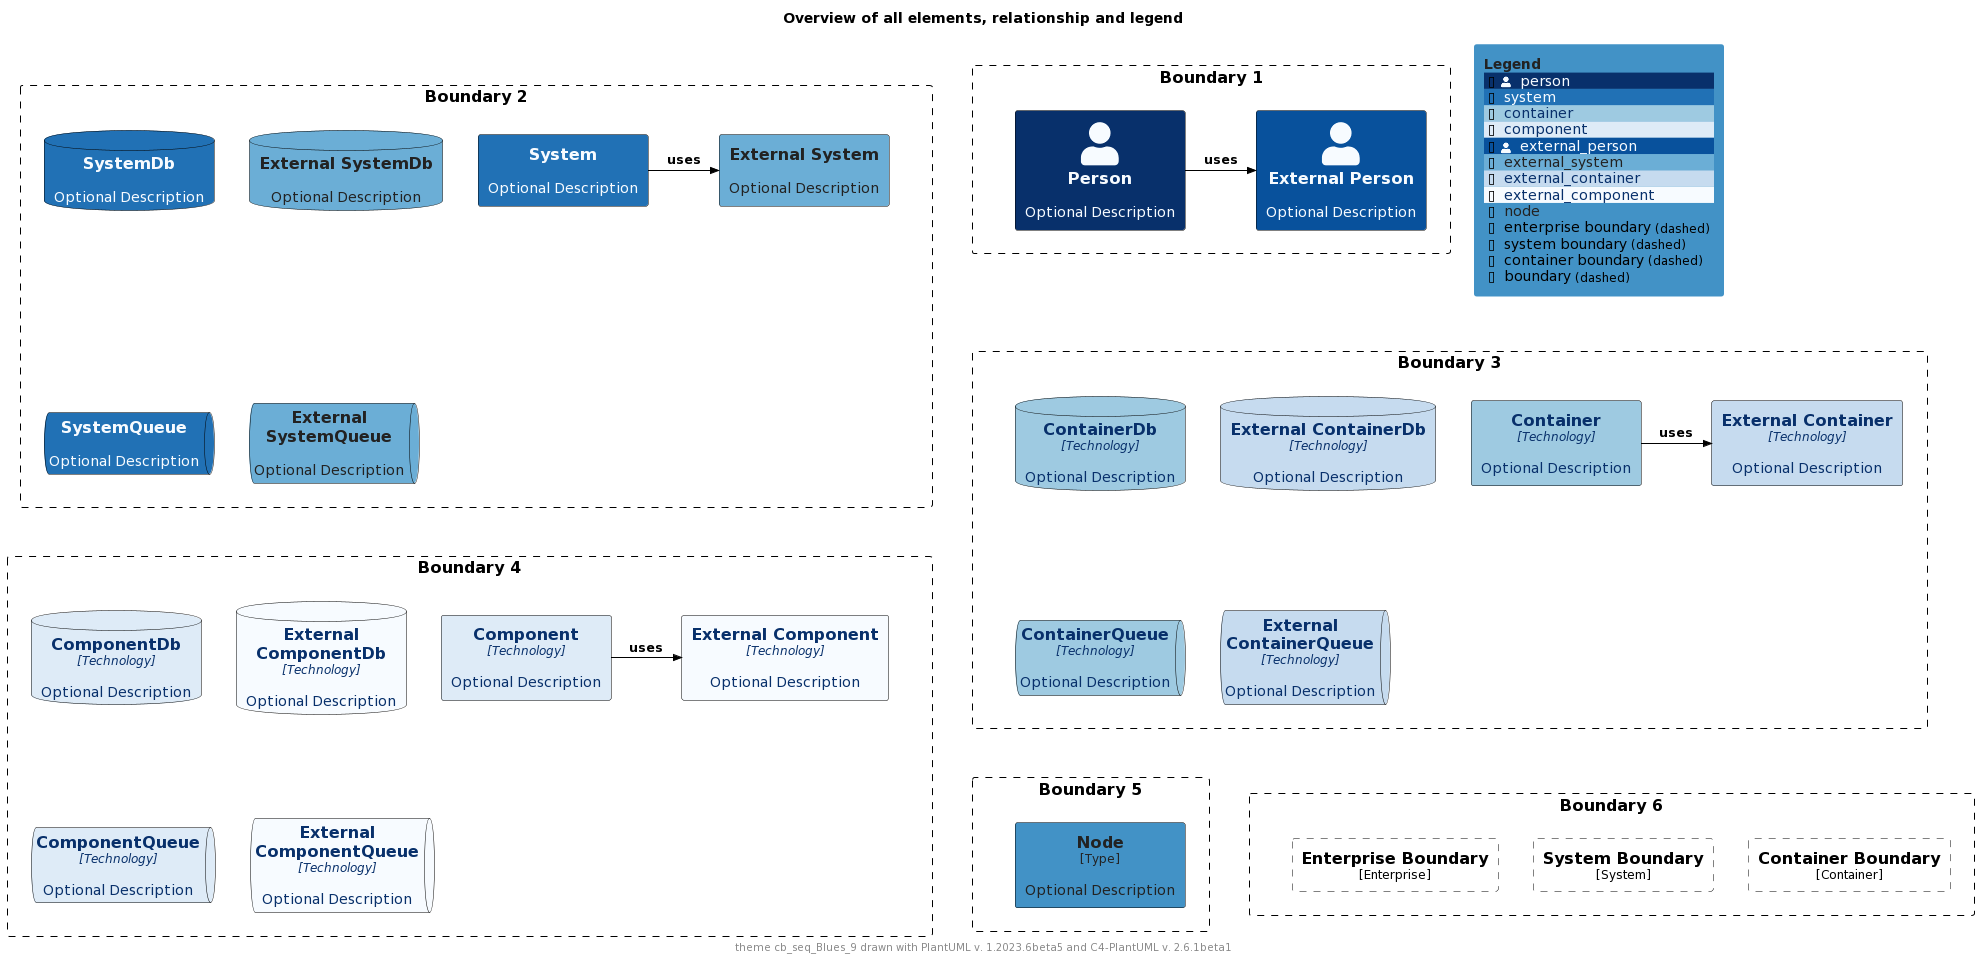

The diagram above was rendered by PlantUML. Its source (embedded in the PNG):
@startuml
'Theme: "puml-theme-cb_seq_Blues_9.puml"
'Theme colors
' Metadata
' Created: 2023-05-02 22:09:48.987037+00:00
!$THEME = "cb_seq_Blues_9"

!function $textcolor($bgColor)
!if $bgColor == $COLOR_INDEX_0 || $bgColor == $COLOR_INDEX_1 || $bgColor == $COLOR_INDEX_2 || $bgColor == $COLOR_INDEX_3
!return $COLOR_INDEX_8
!elseif $bgColor == $COLOR_INDEX_6 || $bgColor == $COLOR_INDEX_7 || $bgColor == $COLOR_INDEX_8
!return $COLOR_INDEX_0
!elseif %is_light($bgColor)
!return "#222222"
!elseif %is_dark($bgColor)
!return "#dddddd"
!else
!return $COLOR_TEXT_FALLBACK_COLOR
!endif
!endfunction

!$COLOR_INDEX_0="#F7FBFF"
!$COLOR_INDEX_1="#DEEBF7"
!$COLOR_INDEX_2="#C6DBEF"
!$COLOR_INDEX_3="#9ECAE1"
!$COLOR_INDEX_4="#6BAED6"
!$COLOR_INDEX_5="#4292C6"
!$COLOR_INDEX_6="#2171B5"
!$COLOR_INDEX_7="#08519C"
!$COLOR_INDEX_8="#08306B"
!$COLOR_BORDER_COLOR="#000000"

!$COLOR_TEXT_LIGHT=$COLOR_INDEX_0
!$COLOR_TEXT_DARK=$COLOR_INDEX_8
!$COLOR_TEXT_NEUTRAL=$textcolor($COLOR_INDEX_4)
!$COLOR_REL_COLOR=$textcolor($COLOR_INDEX_8)

!$COLOR_TEXT_FALLBACK_COLOR ?= "#000000"

' stereotype and technology font size
!$STEREOTYPE_FONT_SIZE ?= 12
!$TECHN_FONT_SIZE ?= 12

' default text color of all elements
!$ELEMENT_FONT_COLOR ?= $COLOR_TEXT_FALLBACK_COLOR

' arrow related colors and text size
!$ARROW_COLOR ?= $COLOR_TEXT_FALLBACK_COLOR
!$ARROW_FONT_COLOR ?= $COLOR_TEXT_FALLBACK_COLOR
!$ARROW_FONT_SIZE ?= 12

' (default) boundary related colors and style
!$BOUNDARY_COLOR ?= $COLOR_BORDER_COLOR
!$BOUNDARY_BG_COLOR ?= "transparent"
!$BOUNDARY_BORDER_STYLE ?= "dashed"

' person related colors
!$PERSON_BG_COLOR ?= $COLOR_INDEX_8
!$PERSON_FONT_COLOR ?= $textcolor($PERSON_BG_COLOR)
!$PERSON_BORDER_COLOR ?= $COLOR_BORDER_COLOR

' external person related colors
!$EXTERNAL_PERSON_BG_COLOR ?= $COLOR_INDEX_7
!$EXTERNAL_PERSON_FONT_COLOR ?= $textcolor($EXTERNAL_PERSON_BG_COLOR)
!$EXTERNAL_PERSON_BORDER_COLOR ?= $COLOR_BORDER_COLOR

' system related colors
!$SYSTEM_BG_COLOR ?= $COLOR_INDEX_6
!$SYSTEM_FONT_COLOR ?= $textcolor($SYSTEM_BG_COLOR)
!$SYSTEM_BORDER_COLOR ?= $COLOR_BORDER_COLOR

' external system related colors
!$EXTERNAL_SYSTEM_BG_COLOR ?= $COLOR_INDEX_4
!$EXTERNAL_SYSTEM_FONT_COLOR ?= $textcolor($EXTERNAL_SYSTEM_BG_COLOR)
!$EXTERNAL_SYSTEM_BORDER_COLOR ?= $COLOR_BORDER_COLOR

' system boundary related colors and style
!$SYSTEM_BOUNDARY_COLOR ?= $BOUNDARY_COLOR
!$SYSTEM_BOUNDARY_BG_COLOR ?= $BOUNDARY_BG_COLOR
!$SYSTEM_BOUNDARY_BORDER_STYLE ?= $BOUNDARY_BORDER_STYLE

' enterprise boundary related colors and style
!$ENTERPRISE_BOUNDARY_COLOR ?= $BOUNDARY_COLOR
!$ENTERPRISE_BOUNDARY_BG_COLOR ?= $BOUNDARY_BG_COLOR
!$ENTERPRISE_BOUNDARY_BORDER_STYLE ?= $BOUNDARY_BORDER_STYLE

' container related colors
!$CONTAINER_BG_COLOR ?= $COLOR_INDEX_3
!$CONTAINER_FONT_COLOR ?= $textcolor($CONTAINER_BG_COLOR)
!$CONTAINER_BORDER_COLOR ?= $COLOR_BORDER_COLOR

' external container related colors
!$EXTERNAL_CONTAINER_BG_COLOR ?= $COLOR_INDEX_2
!$EXTERNAL_CONTAINER_FONT_COLOR ?= $textcolor($EXTERNAL_CONTAINER_BG_COLOR)
!$EXTERNAL_CONTAINER_BORDER_COLOR ?= $COLOR_BORDER_COLOR

' container boundary related colors and style
!$CONTAINER_BOUNDARY_COLOR ?= $BOUNDARY_COLOR
!$CONTAINER_BOUNDARY_BG_COLOR ?= $BOUNDARY_BG_COLOR
!$CONTAINER_BOUNDARY_BORDER_STYLE ?= $BOUNDARY_BORDER_STYLE

' component related colors
!$COMPONENT_BG_COLOR ?= $COLOR_INDEX_1
!$COMPONENT_FONT_COLOR ?= $textcolor($COMPONENT_BG_COLOR)
!$COMPONENT_BORDER_COLOR ?= $COLOR_BORDER_COLOR

' external component related colors
!$EXTERNAL_COMPONENT_BG_COLOR ?= $COLOR_INDEX_0
!$EXTERNAL_COMPONENT_FONT_COLOR ?= $textcolor($EXTERNAL_COMPONENT_BG_COLOR)
!$EXTERNAL_COMPONENT_BORDER_COLOR ?= $COLOR_BORDER_COLOR

' node related colors
!$NODE_BG_COLOR ?= $COLOR_INDEX_5
!$NODE_FONT_COLOR ?= $textcolor($NODE_BG_COLOR)
!$NODE_BORDER_COLOR ?= $COLOR_BORDER_COLOR

' legend colors and sizes
!$LEGEND_TITLE_COLOR ?= $textcolor($COLOR_INDEX_5)
!$LEGEND_FONT_COLOR ?= $textcolor($COLOR_INDEX_5)
!$LEGEND_BG_COLOR ?= $COLOR_INDEX_5
!$LEGEND_BORDER_COLOR ?= $COLOR_INDEX_5
!$LEGEND_DARK_COLOR ?= $COLOR_TEXT_DARK
!$LEGEND_LIGHT_COLOR ?= $COLOR_TEXT_LIGHT

!$LEGEND_DETAILS_SMALL_SIZE ?= 8
!$LEGEND_DETAILS_NORMAL_SIZE ?= 12

' legend related texts
!$LEGEND_SHADOW_TEXT ?= "shadow"
!$LEGEND_NO_SHADOW_TEXT ?= "no shadow"
!$LEGEND_NO_FONT_BG_TEXT ?= "last text and back color"
!$LEGEND_NO_FONT_TEXT ?= "last text color"
!$LEGEND_NO_BG_TEXT ?= "last back color"
!$LEGEND_NO_LINE_TEXT ?= "last line color"
!$LEGEND_ROUNDED_BOX ?= "rounded box"
!$LEGEND_EIGHT_SIDED ?= "eight sided"
!$LEGEND_DOTTED_LINE ?= "dotted"
!$LEGEND_DASHED_LINE ?= "dashed"
!$LEGEND_BOLD_LINE ?= "bold"
!$LEGEND_BOUNDARY ?= "boundary"
!$LEGEND_DASHED_BOUNDARY ?= "dashed"
' transparent is ignored, produces smaller legends
' !$LEGEND_DASHED_TRANSPARENT_BOUNDARY ?= "dashed, transparent"
!$LEGEND_DASHED_TRANSPARENT_BOUNDARY ?= "dashed"

' sketch related colors, font and texts
!$SKETCH_BG_COLOR ?= "transparent"
!$SKETCH_FONT_COLOR ?= $COLOR_INDEX_8
!$SKETCH_WARNING_COLOR ?= $COLOR_INDEX_0

!$SKETCH_FONT_NAME ?= "Gochi Hand"

!$SKETCH_FOOTER_WARNING ?= "Warning:"
!$SKETCH_FOOTER_TEXT ?= "Created for discussion, needs to be validated"

' size of rectangle shape corner markers
!$ROUNDED_BOX_SIZE ?= 25
!$EIGHT_SIDED_SIZE ?= 18

' Elements


' displays all elements, relationship and legend (can be included in the theme test)
!if %variable_exists("RELATIVE_INCLUDE")
  !include %get_variable_value("RELATIVE_INCLUDE")/C4_Component.puml
  !include %get_variable_value("RELATIVE_INCLUDE")/C4_Deployment.puml
!else
  !include https://raw.githubusercontent.com/plantuml-stdlib/C4-PlantUML/master/C4_Component.puml
  !include https://raw.githubusercontent.com/plantuml-stdlib/C4-PlantUML/master/C4_Deployment.puml
!endif

SetDefaultLegendEntries("person\nsystem\ncontainer\ncomponent\nexternal_person\nexternal_system\nexternal_container\nexternal_component\nnode\nenterprise_boundary\nsystem_boundary\ncontainer_boundary\nboundary")

title Overview of all elements, relationship and legend

footer theme $THEME drawn with PlantUML v. %version() and C4-PlantUML v. C4Version()

Boundary(b2, "Boundary 2") {
  System(system, "System", "Optional Description")
  System_Ext(externalSystem, "External System", "Optional Description")
  Rel_R(system, externalSystem, "uses")

  SystemDb(systemDb, "SystemDb", "Optional Description")
  SystemDb_Ext(externalSystemDb, "External SystemDb", "Optional Description")
  SystemQueue(systemQueue, "SystemQueue", "Optional Description")
  SystemQueue_Ext(externalSystemQueue, "External SystemQueue", "Optional Description")    
}

Boundary(b1, "Boundary 1") {
  Person(person, "Person", "Optional Description")
  Person_Ext(externalPerson, "External Person", "Optional Description")
  Rel_R(person, externalPerson, "uses")
}

Boundary(b3, "Boundary 3") {
  Container(container, "Container", "Technology", "Optional Description")
  Container_Ext(externalContainer, "External Container", "Technology", "Optional Description")
  Rel_R(container, externalContainer, "uses")

  ContainerDb(containerDb, "ContainerDb", "Technology", "Optional Description")
  ContainerDb_Ext(externalContainerDb, "External ContainerDb", "Technology", "Optional Description")
  ContainerQueue(containerQueue, "ContainerQueue", "Technology", "Optional Description")
  ContainerQueue_Ext(externalContainerQueue, "External ContainerQueue", "Technology", "Optional Description")
}

Boundary(b4, "Boundary 4") {
  Component(component, "Component", "Technology", "Optional Description")
  Component_Ext(externalComponent, "External Component", "Technology", "Optional Description")
  Rel_R(component, externalComponent, "uses")

  ComponentDb(componentDb, "ComponentDb", "Technology", "Optional Description")
  ComponentDb_Ext(externalComponentDb, "External ComponentDb", "Technology", "Optional Description")
  ComponentQueue(componentQueue, "ComponentQueue", "Technology", "Optional Description")
  ComponentQueue_Ext(externalComponentQueue, "External ComponentQueue", "Technology", "Optional Description")
}

Boundary(b5, "Boundary 5") {
  Node(node, "Node", "Type", "Optional Description")
}

Boundary(b6, "Boundary 6") {
  Enterprise_Boundary(eb, "Enterprise Boundary") {
  }

  System_Boundary(sb, "System Boundary") {
  }

  Container_Boundary(cb, "Container Boundary") {
  }

  Lay_R(eb,sb)
  Lay_R(sb,cb)
}

Lay_D(b2,b3)
Lay_R(b2,b1)
Lay_D(b3,b4)
Lay_D(b4,b5)
Lay_R(b5,b6)

SHOW_FLOATING_LEGEND()
@enduml